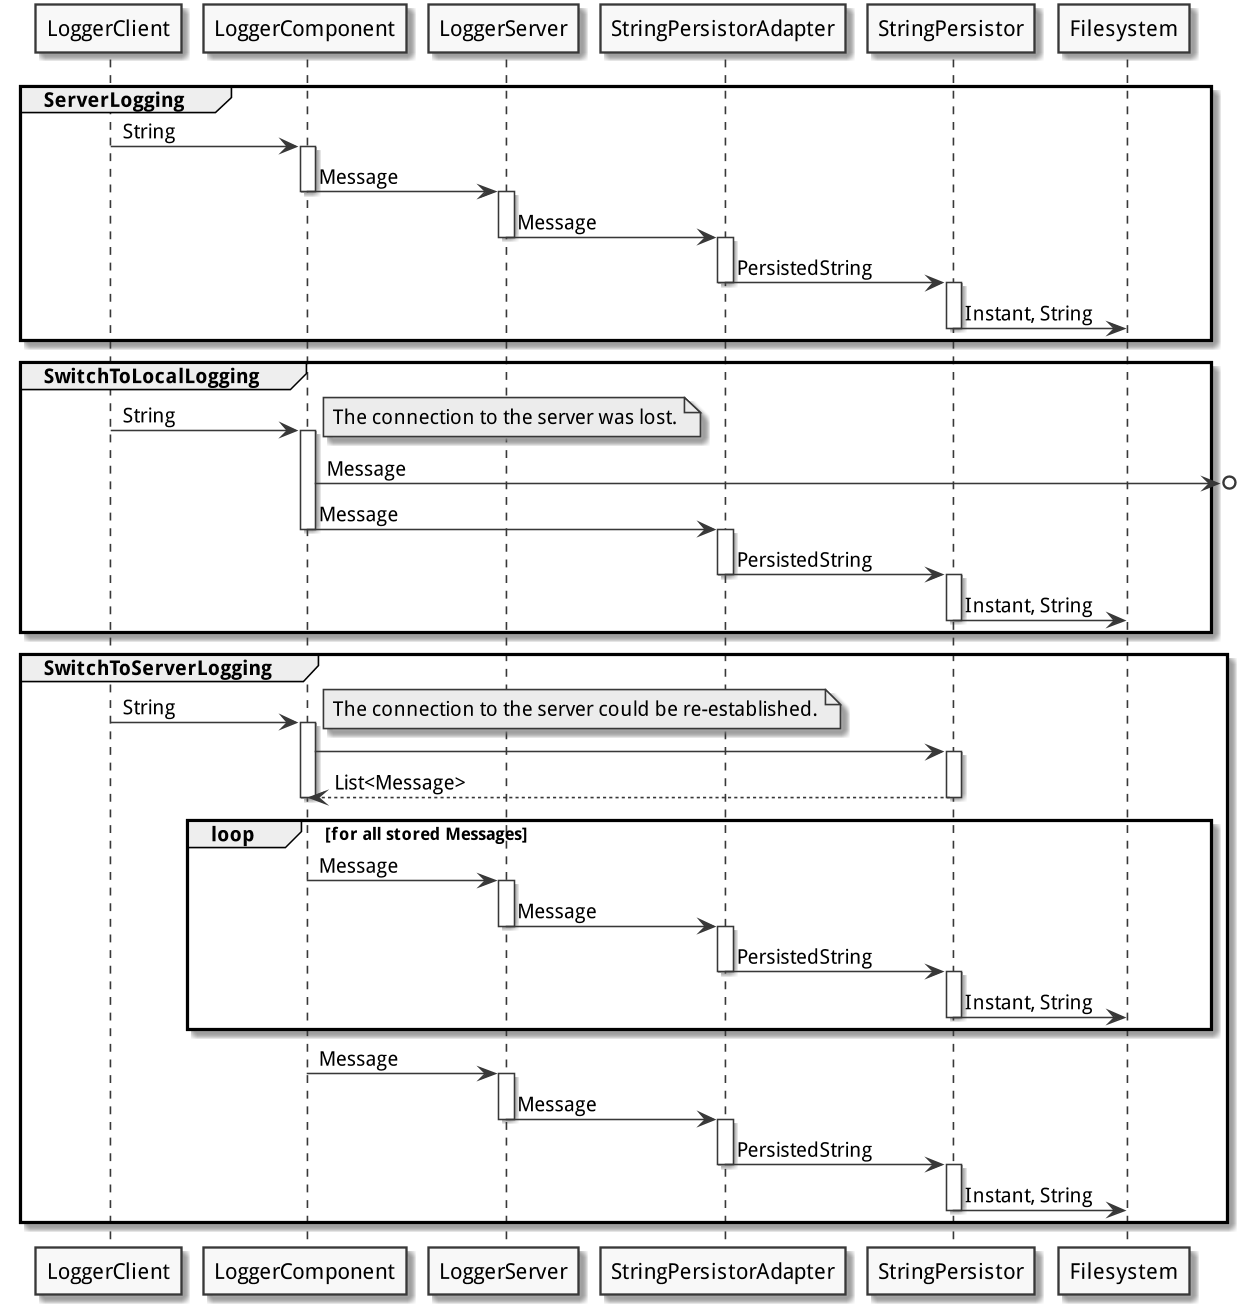

The diagram above was rendered by PlantUML. Its source (embedded in the PNG):
@startuml

skinparam monochrome true
skinparam defaultFontName Droid Sans
skinparam dpi 150

group ServerLogging
    LoggerClient -> LoggerComponent: String
    activate LoggerComponent
    LoggerComponent -> LoggerServer: Message
    deactivate LoggerComponent
    activate LoggerServer
    LoggerServer -> StringPersistorAdapter: Message
    deactivate LoggerServer
    activate StringPersistorAdapter
    StringPersistorAdapter -> StringPersistor: PersistedString
    deactivate StringPersistorAdapter
    activate StringPersistor
    StringPersistor -> Filesystem: Instant, String
    deactivate StringPersistor
end

group SwitchToLocalLogging
    LoggerClient -> LoggerComponent: String
    note right: The connection to the server was lost.
    activate LoggerComponent
    LoggerComponent ->o]: Message
    LoggerComponent -> StringPersistorAdapter: Message
    deactivate LoggerComponent
    activate StringPersistorAdapter
    StringPersistorAdapter -> StringPersistor: PersistedString
    deactivate StringPersistorAdapter
    activate StringPersistor
    StringPersistor -> Filesystem: Instant, String
    deactivate StringPersistor
end

group SwitchToServerLogging
    LoggerClient -> LoggerComponent: String
    note right: The connection to the server could be re-established.
    activate LoggerComponent
    LoggerComponent -> StringPersistor
    activate StringPersistor
    StringPersistor --> LoggerComponent: List<Message>
    deactivate StringPersistor
    deactivate LoggerComponent

    loop for all stored Messages 
        LoggerComponent -> LoggerServer: Message
        activate LoggerServer
        LoggerServer -> StringPersistorAdapter: Message
        deactivate LoggerServer
        activate StringPersistorAdapter
        StringPersistorAdapter -> StringPersistor: PersistedString
        deactivate StringPersistorAdapter
        activate StringPersistor
        StringPersistor -> Filesystem: Instant, String
        deactivate StringPersistor
    end

    activate LoggerComponent
    LoggerComponent -> LoggerServer: Message
    deactivate LoggerComponent
    activate LoggerServer
    LoggerServer -> StringPersistorAdapter: Message
    deactivate LoggerServer
    activate StringPersistorAdapter
    StringPersistorAdapter -> StringPersistor: PersistedString
    deactivate StringPersistorAdapter
    activate StringPersistor
    StringPersistor -> Filesystem: Instant, String
    deactivate StringPersistor
end

@enduml